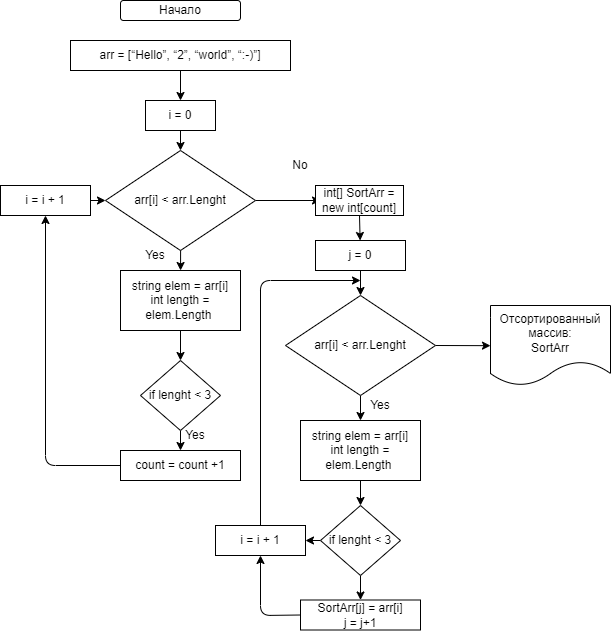

The diagram above was exported from draw.io. Its source (the exported page's mxGraphModel, read from the mxfile embedded in the PNG):
<mxGraphModel dx="881" dy="393" grid="1" gridSize="10" guides="1" tooltips="1" connect="1" arrows="1" fold="1" page="1" pageScale="1" pageWidth="827" pageHeight="1169" math="0" shadow="0">
  <root>
    <mxCell id="0" />
    <mxCell id="1" parent="0" />
    <mxCell id="2" value="Начало" style="rounded=1;whiteSpace=wrap;html=1;" vertex="1" parent="1">
      <mxGeometry x="240" y="10" width="120" height="20" as="geometry" />
    </mxCell>
    <mxCell id="5" style="edgeStyle=none;html=1;exitX=0.5;exitY=1;exitDx=0;exitDy=0;entryX=0.5;entryY=0;entryDx=0;entryDy=0;" edge="1" parent="1" source="3" target="6">
      <mxGeometry relative="1" as="geometry">
        <mxPoint x="300" y="100" as="targetPoint" />
      </mxGeometry>
    </mxCell>
    <mxCell id="3" value="arr = [“Hello”, “2”, “world”, “:-)”]" style="rounded=0;whiteSpace=wrap;html=1;" vertex="1" parent="1">
      <mxGeometry x="190" y="50" width="220" height="30" as="geometry" />
    </mxCell>
    <mxCell id="18" style="edgeStyle=none;html=1;" edge="1" parent="1" source="4">
      <mxGeometry relative="1" as="geometry">
        <mxPoint x="440" y="210" as="targetPoint" />
      </mxGeometry>
    </mxCell>
    <mxCell id="4" value="arr[i] &amp;lt; arr.Lenght" style="rhombus;whiteSpace=wrap;html=1;" vertex="1" parent="1">
      <mxGeometry x="225" y="160" width="150" height="100" as="geometry" />
    </mxCell>
    <mxCell id="7" style="edgeStyle=none;html=1;" edge="1" parent="1" source="6" target="4">
      <mxGeometry relative="1" as="geometry" />
    </mxCell>
    <mxCell id="6" value="i = 0" style="rounded=0;whiteSpace=wrap;html=1;" vertex="1" parent="1">
      <mxGeometry x="265" y="110" width="70" height="30" as="geometry" />
    </mxCell>
    <mxCell id="23" style="edgeStyle=none;html=1;exitX=1;exitY=0.5;exitDx=0;exitDy=0;" edge="1" parent="1" source="8" target="4">
      <mxGeometry relative="1" as="geometry" />
    </mxCell>
    <mxCell id="8" value="i = i + 1" style="rounded=0;whiteSpace=wrap;html=1;" vertex="1" parent="1">
      <mxGeometry x="120" y="195" width="90" height="30" as="geometry" />
    </mxCell>
    <mxCell id="14" style="edgeStyle=none;html=1;exitX=1.002;exitY=0.333;exitDx=0;exitDy=0;exitPerimeter=0;" edge="1" parent="1" source="9" target="11">
      <mxGeometry relative="1" as="geometry" />
    </mxCell>
    <mxCell id="9" value="Yes" style="text;html=1;strokeColor=none;fillColor=none;align=center;verticalAlign=middle;whiteSpace=wrap;rounded=0;" vertex="1" parent="1">
      <mxGeometry x="250" y="250" width="50" height="30" as="geometry" />
    </mxCell>
    <mxCell id="10" value="No" style="text;html=1;strokeColor=none;fillColor=none;align=center;verticalAlign=middle;whiteSpace=wrap;rounded=0;" vertex="1" parent="1">
      <mxGeometry x="390" y="160" width="60" height="30" as="geometry" />
    </mxCell>
    <mxCell id="15" style="edgeStyle=none;html=1;exitX=0.5;exitY=1;exitDx=0;exitDy=0;" edge="1" parent="1" source="11" target="12">
      <mxGeometry relative="1" as="geometry" />
    </mxCell>
    <mxCell id="11" value="&lt;span&gt;string elem = arr[i]&lt;br&gt;int length = elem.Length&amp;nbsp;&lt;/span&gt;" style="rounded=0;whiteSpace=wrap;html=1;" vertex="1" parent="1">
      <mxGeometry x="240" y="280" width="120" height="60" as="geometry" />
    </mxCell>
    <mxCell id="16" style="edgeStyle=none;html=1;exitX=0.5;exitY=1;exitDx=0;exitDy=0;entryX=0.5;entryY=0;entryDx=0;entryDy=0;" edge="1" parent="1" source="12" target="13">
      <mxGeometry relative="1" as="geometry" />
    </mxCell>
    <mxCell id="12" value="if lenght &amp;lt; 3" style="rhombus;whiteSpace=wrap;html=1;" vertex="1" parent="1">
      <mxGeometry x="260" y="370" width="80" height="70" as="geometry" />
    </mxCell>
    <mxCell id="22" style="edgeStyle=none;html=1;entryX=0.5;entryY=1;entryDx=0;entryDy=0;" edge="1" parent="1" source="13" target="8">
      <mxGeometry relative="1" as="geometry">
        <Array as="points">
          <mxPoint x="165" y="475" />
        </Array>
      </mxGeometry>
    </mxCell>
    <mxCell id="13" value="count = count +1" style="rounded=0;whiteSpace=wrap;html=1;" vertex="1" parent="1">
      <mxGeometry x="240" y="460" width="120" height="30" as="geometry" />
    </mxCell>
    <mxCell id="17" value="Yes" style="text;html=1;strokeColor=none;fillColor=none;align=center;verticalAlign=middle;whiteSpace=wrap;rounded=0;" vertex="1" parent="1">
      <mxGeometry x="290" y="430" width="50" height="30" as="geometry" />
    </mxCell>
    <mxCell id="25" style="edgeStyle=none;html=1;entryX=0.5;entryY=0;entryDx=0;entryDy=0;" edge="1" parent="1" source="20" target="24">
      <mxGeometry relative="1" as="geometry" />
    </mxCell>
    <mxCell id="20" value="j = 0" style="rounded=0;whiteSpace=wrap;html=1;" vertex="1" parent="1">
      <mxGeometry x="435" y="250" width="90" height="30" as="geometry" />
    </mxCell>
    <mxCell id="33" style="edgeStyle=none;html=1;exitX=0.5;exitY=1;exitDx=0;exitDy=0;" edge="1" parent="1" source="24" target="26">
      <mxGeometry relative="1" as="geometry" />
    </mxCell>
    <mxCell id="37" style="edgeStyle=none;html=1;exitX=1;exitY=0.5;exitDx=0;exitDy=0;" edge="1" parent="1" source="24">
      <mxGeometry relative="1" as="geometry">
        <mxPoint x="610" y="355.16666666666674" as="targetPoint" />
      </mxGeometry>
    </mxCell>
    <mxCell id="24" value="arr[i] &amp;lt; arr.Lenght" style="rhombus;whiteSpace=wrap;html=1;" vertex="1" parent="1">
      <mxGeometry x="405" y="305" width="150" height="100" as="geometry" />
    </mxCell>
    <mxCell id="35" style="edgeStyle=none;html=1;exitX=0.5;exitY=1;exitDx=0;exitDy=0;entryX=0.5;entryY=0;entryDx=0;entryDy=0;" edge="1" parent="1" source="26" target="27">
      <mxGeometry relative="1" as="geometry" />
    </mxCell>
    <mxCell id="26" value="&lt;span&gt;string elem = arr[i]&lt;br&gt;int length = elem.Length&amp;nbsp;&lt;/span&gt;" style="rounded=0;whiteSpace=wrap;html=1;" vertex="1" parent="1">
      <mxGeometry x="420" y="430" width="120" height="60" as="geometry" />
    </mxCell>
    <mxCell id="36" style="edgeStyle=none;html=1;exitX=0.5;exitY=1;exitDx=0;exitDy=0;entryX=0.5;entryY=0;entryDx=0;entryDy=0;" edge="1" parent="1" source="27" target="28">
      <mxGeometry relative="1" as="geometry" />
    </mxCell>
    <mxCell id="40" style="edgeStyle=none;html=1;exitX=0;exitY=0.5;exitDx=0;exitDy=0;" edge="1" parent="1" source="27" target="39">
      <mxGeometry relative="1" as="geometry" />
    </mxCell>
    <mxCell id="27" value="if lenght &amp;lt; 3" style="rhombus;whiteSpace=wrap;html=1;" vertex="1" parent="1">
      <mxGeometry x="440" y="515" width="80" height="70" as="geometry" />
    </mxCell>
    <mxCell id="42" style="edgeStyle=none;html=1;exitX=0;exitY=0.5;exitDx=0;exitDy=0;entryX=0.5;entryY=1;entryDx=0;entryDy=0;" edge="1" parent="1" source="28" target="39">
      <mxGeometry relative="1" as="geometry">
        <Array as="points">
          <mxPoint x="380" y="625" />
        </Array>
      </mxGeometry>
    </mxCell>
    <mxCell id="28" value="SortArr[j] = arr[i]&lt;br&gt;j = j+1" style="rounded=0;whiteSpace=wrap;html=1;" vertex="1" parent="1">
      <mxGeometry x="420" y="609.5" width="120" height="30" as="geometry" />
    </mxCell>
    <mxCell id="31" style="edgeStyle=none;html=1;exitX=0.5;exitY=1;exitDx=0;exitDy=0;" edge="1" parent="1" source="29">
      <mxGeometry relative="1" as="geometry">
        <mxPoint x="479.33333333333337" y="225.16666666666669" as="targetPoint" />
      </mxGeometry>
    </mxCell>
    <mxCell id="32" style="edgeStyle=none;html=1;exitX=0.5;exitY=1;exitDx=0;exitDy=0;" edge="1" parent="1" source="29" target="20">
      <mxGeometry relative="1" as="geometry" />
    </mxCell>
    <mxCell id="29" value="&lt;span&gt;int[] SortArr = new int[count]&lt;/span&gt;" style="rounded=0;whiteSpace=wrap;html=1;" vertex="1" parent="1">
      <mxGeometry x="435" y="195" width="88" height="30" as="geometry" />
    </mxCell>
    <mxCell id="34" value="Yes" style="text;html=1;strokeColor=none;fillColor=none;align=center;verticalAlign=middle;whiteSpace=wrap;rounded=0;" vertex="1" parent="1">
      <mxGeometry x="475" y="400" width="50" height="30" as="geometry" />
    </mxCell>
    <mxCell id="38" value="Отсортированный массив:&lt;br&gt;SortArr" style="shape=document;whiteSpace=wrap;html=1;boundedLbl=1;" vertex="1" parent="1">
      <mxGeometry x="610" y="315" width="120" height="80" as="geometry" />
    </mxCell>
    <mxCell id="43" style="edgeStyle=none;html=1;exitX=0.5;exitY=0;exitDx=0;exitDy=0;" edge="1" parent="1" source="39">
      <mxGeometry relative="1" as="geometry">
        <mxPoint x="480" y="290" as="targetPoint" />
        <Array as="points">
          <mxPoint x="380" y="290" />
        </Array>
      </mxGeometry>
    </mxCell>
    <mxCell id="39" value="i = i + 1" style="rounded=0;whiteSpace=wrap;html=1;" vertex="1" parent="1">
      <mxGeometry x="335" y="535" width="90" height="30" as="geometry" />
    </mxCell>
  </root>
</mxGraphModel>